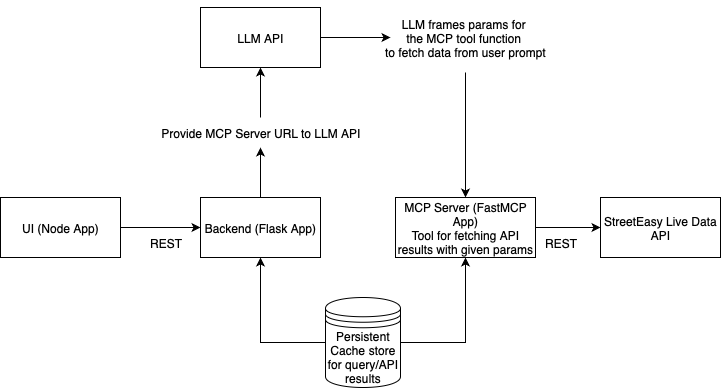

The diagram above was exported from draw.io. Its source (the exported page's mxGraphModel, read from the mxfile embedded in the PNG):
<mxGraphModel dx="1018" dy="697" grid="1" gridSize="10" guides="1" tooltips="1" connect="1" arrows="1" fold="1" page="1" pageScale="1" pageWidth="850" pageHeight="1100" math="0" shadow="0">
  <root>
    <mxCell id="0" />
    <mxCell id="1" parent="0" />
    <mxCell id="rQHidau3OSduVCcpKVo6-3" value="" style="edgeStyle=orthogonalEdgeStyle;rounded=0;orthogonalLoop=1;jettySize=auto;html=1;" edge="1" parent="1" source="rQHidau3OSduVCcpKVo6-1" target="rQHidau3OSduVCcpKVo6-2">
      <mxGeometry relative="1" as="geometry" />
    </mxCell>
    <mxCell id="rQHidau3OSduVCcpKVo6-1" value="UI (Node App)" style="rounded=0;whiteSpace=wrap;html=1;" vertex="1" parent="1">
      <mxGeometry x="140" y="360" width="120" height="60" as="geometry" />
    </mxCell>
    <mxCell id="rQHidau3OSduVCcpKVo6-6" value="" style="edgeStyle=orthogonalEdgeStyle;rounded=0;orthogonalLoop=1;jettySize=auto;html=1;" edge="1" parent="1" source="rQHidau3OSduVCcpKVo6-11" target="rQHidau3OSduVCcpKVo6-5">
      <mxGeometry relative="1" as="geometry" />
    </mxCell>
    <mxCell id="rQHidau3OSduVCcpKVo6-2" value="Backend (Flask App)" style="rounded=0;whiteSpace=wrap;html=1;" vertex="1" parent="1">
      <mxGeometry x="340" y="360" width="120" height="60" as="geometry" />
    </mxCell>
    <mxCell id="rQHidau3OSduVCcpKVo6-4" value="REST" style="text;html=1;align=center;verticalAlign=middle;resizable=0;points=[];autosize=1;strokeColor=none;fillColor=none;" vertex="1" parent="1">
      <mxGeometry x="275" y="390" width="60" height="30" as="geometry" />
    </mxCell>
    <mxCell id="rQHidau3OSduVCcpKVo6-14" style="edgeStyle=orthogonalEdgeStyle;rounded=0;orthogonalLoop=1;jettySize=auto;html=1;exitX=0.5;exitY=0;exitDx=0;exitDy=0;" edge="1" parent="1" source="rQHidau3OSduVCcpKVo6-5">
      <mxGeometry relative="1" as="geometry">
        <mxPoint x="390" y="200" as="targetPoint" />
      </mxGeometry>
    </mxCell>
    <mxCell id="rQHidau3OSduVCcpKVo6-5" value="LLM API" style="rounded=0;whiteSpace=wrap;html=1;" vertex="1" parent="1">
      <mxGeometry x="340" y="170" width="120" height="60" as="geometry" />
    </mxCell>
    <mxCell id="rQHidau3OSduVCcpKVo6-10" value="" style="edgeStyle=orthogonalEdgeStyle;rounded=0;orthogonalLoop=1;jettySize=auto;html=1;" edge="1" parent="1" source="rQHidau3OSduVCcpKVo6-7" target="rQHidau3OSduVCcpKVo6-9">
      <mxGeometry relative="1" as="geometry" />
    </mxCell>
    <mxCell id="rQHidau3OSduVCcpKVo6-7" value="MCP Server (FastMCP App)&lt;div&gt;Tool for fetching API results with given params&lt;/div&gt;" style="rounded=0;whiteSpace=wrap;html=1;" vertex="1" parent="1">
      <mxGeometry x="535" y="360" width="140" height="60" as="geometry" />
    </mxCell>
    <mxCell id="rQHidau3OSduVCcpKVo6-9" value="StreetEasy Live Data API" style="rounded=0;whiteSpace=wrap;html=1;" vertex="1" parent="1">
      <mxGeometry x="740" y="360" width="120" height="60" as="geometry" />
    </mxCell>
    <mxCell id="rQHidau3OSduVCcpKVo6-12" value="" style="edgeStyle=orthogonalEdgeStyle;rounded=0;orthogonalLoop=1;jettySize=auto;html=1;" edge="1" parent="1" source="rQHidau3OSduVCcpKVo6-2" target="rQHidau3OSduVCcpKVo6-11">
      <mxGeometry relative="1" as="geometry">
        <mxPoint x="400" y="360" as="sourcePoint" />
        <mxPoint x="400" y="280" as="targetPoint" />
      </mxGeometry>
    </mxCell>
    <mxCell id="rQHidau3OSduVCcpKVo6-11" value="Provide MCP Server URL to LLM API" style="text;html=1;align=center;verticalAlign=middle;resizable=0;points=[];autosize=1;strokeColor=none;fillColor=none;" vertex="1" parent="1">
      <mxGeometry x="290" y="280" width="220" height="30" as="geometry" />
    </mxCell>
    <mxCell id="rQHidau3OSduVCcpKVo6-13" value="REST" style="text;html=1;align=center;verticalAlign=middle;resizable=0;points=[];autosize=1;strokeColor=none;fillColor=none;" vertex="1" parent="1">
      <mxGeometry x="670" y="390" width="60" height="30" as="geometry" />
    </mxCell>
    <mxCell id="rQHidau3OSduVCcpKVo6-18" value="" style="edgeStyle=orthogonalEdgeStyle;rounded=0;orthogonalLoop=1;jettySize=auto;html=1;" edge="1" parent="1" source="rQHidau3OSduVCcpKVo6-17" target="rQHidau3OSduVCcpKVo6-2">
      <mxGeometry relative="1" as="geometry" />
    </mxCell>
    <mxCell id="rQHidau3OSduVCcpKVo6-19" style="edgeStyle=orthogonalEdgeStyle;rounded=0;orthogonalLoop=1;jettySize=auto;html=1;entryX=0.5;entryY=1;entryDx=0;entryDy=0;exitX=1;exitY=0.5;exitDx=0;exitDy=0;" edge="1" parent="1" source="rQHidau3OSduVCcpKVo6-17" target="rQHidau3OSduVCcpKVo6-7">
      <mxGeometry relative="1" as="geometry">
        <mxPoint x="598" y="430" as="targetPoint" />
      </mxGeometry>
    </mxCell>
    <mxCell id="rQHidau3OSduVCcpKVo6-17" value="Persistent Cache store for query/API results" style="shape=datastore;whiteSpace=wrap;html=1;" vertex="1" parent="1">
      <mxGeometry x="465" y="460" width="75" height="90" as="geometry" />
    </mxCell>
    <mxCell id="rQHidau3OSduVCcpKVo6-23" value="" style="edgeStyle=orthogonalEdgeStyle;rounded=0;orthogonalLoop=1;jettySize=auto;html=1;" edge="1" parent="1" source="rQHidau3OSduVCcpKVo6-5" target="rQHidau3OSduVCcpKVo6-22">
      <mxGeometry relative="1" as="geometry">
        <mxPoint x="460" y="200" as="sourcePoint" />
        <mxPoint x="610" y="360" as="targetPoint" />
        <Array as="points" />
      </mxGeometry>
    </mxCell>
    <mxCell id="rQHidau3OSduVCcpKVo6-24" value="" style="edgeStyle=orthogonalEdgeStyle;rounded=0;orthogonalLoop=1;jettySize=auto;html=1;" edge="1" parent="1" source="rQHidau3OSduVCcpKVo6-22" target="rQHidau3OSduVCcpKVo6-7">
      <mxGeometry relative="1" as="geometry" />
    </mxCell>
    <mxCell id="rQHidau3OSduVCcpKVo6-22" value="&lt;span style=&quot;white-space: nowrap;&quot;&gt;LLM frames params for&amp;nbsp;&lt;/span&gt;&lt;div&gt;&lt;span style=&quot;white-space: nowrap;&quot;&gt;the MCP tool function&amp;nbsp;&lt;/span&gt;&lt;/div&gt;&lt;div&gt;&lt;span style=&quot;white-space: nowrap;&quot;&gt;to fetch data&amp;nbsp;&lt;/span&gt;&lt;span style=&quot;white-space: nowrap;&quot;&gt;from user prompt&lt;/span&gt;&lt;/div&gt;" style="text;html=1;align=center;verticalAlign=middle;whiteSpace=wrap;rounded=0;" vertex="1" parent="1">
      <mxGeometry x="530" y="165" width="150" height="70" as="geometry" />
    </mxCell>
  </root>
</mxGraphModel>